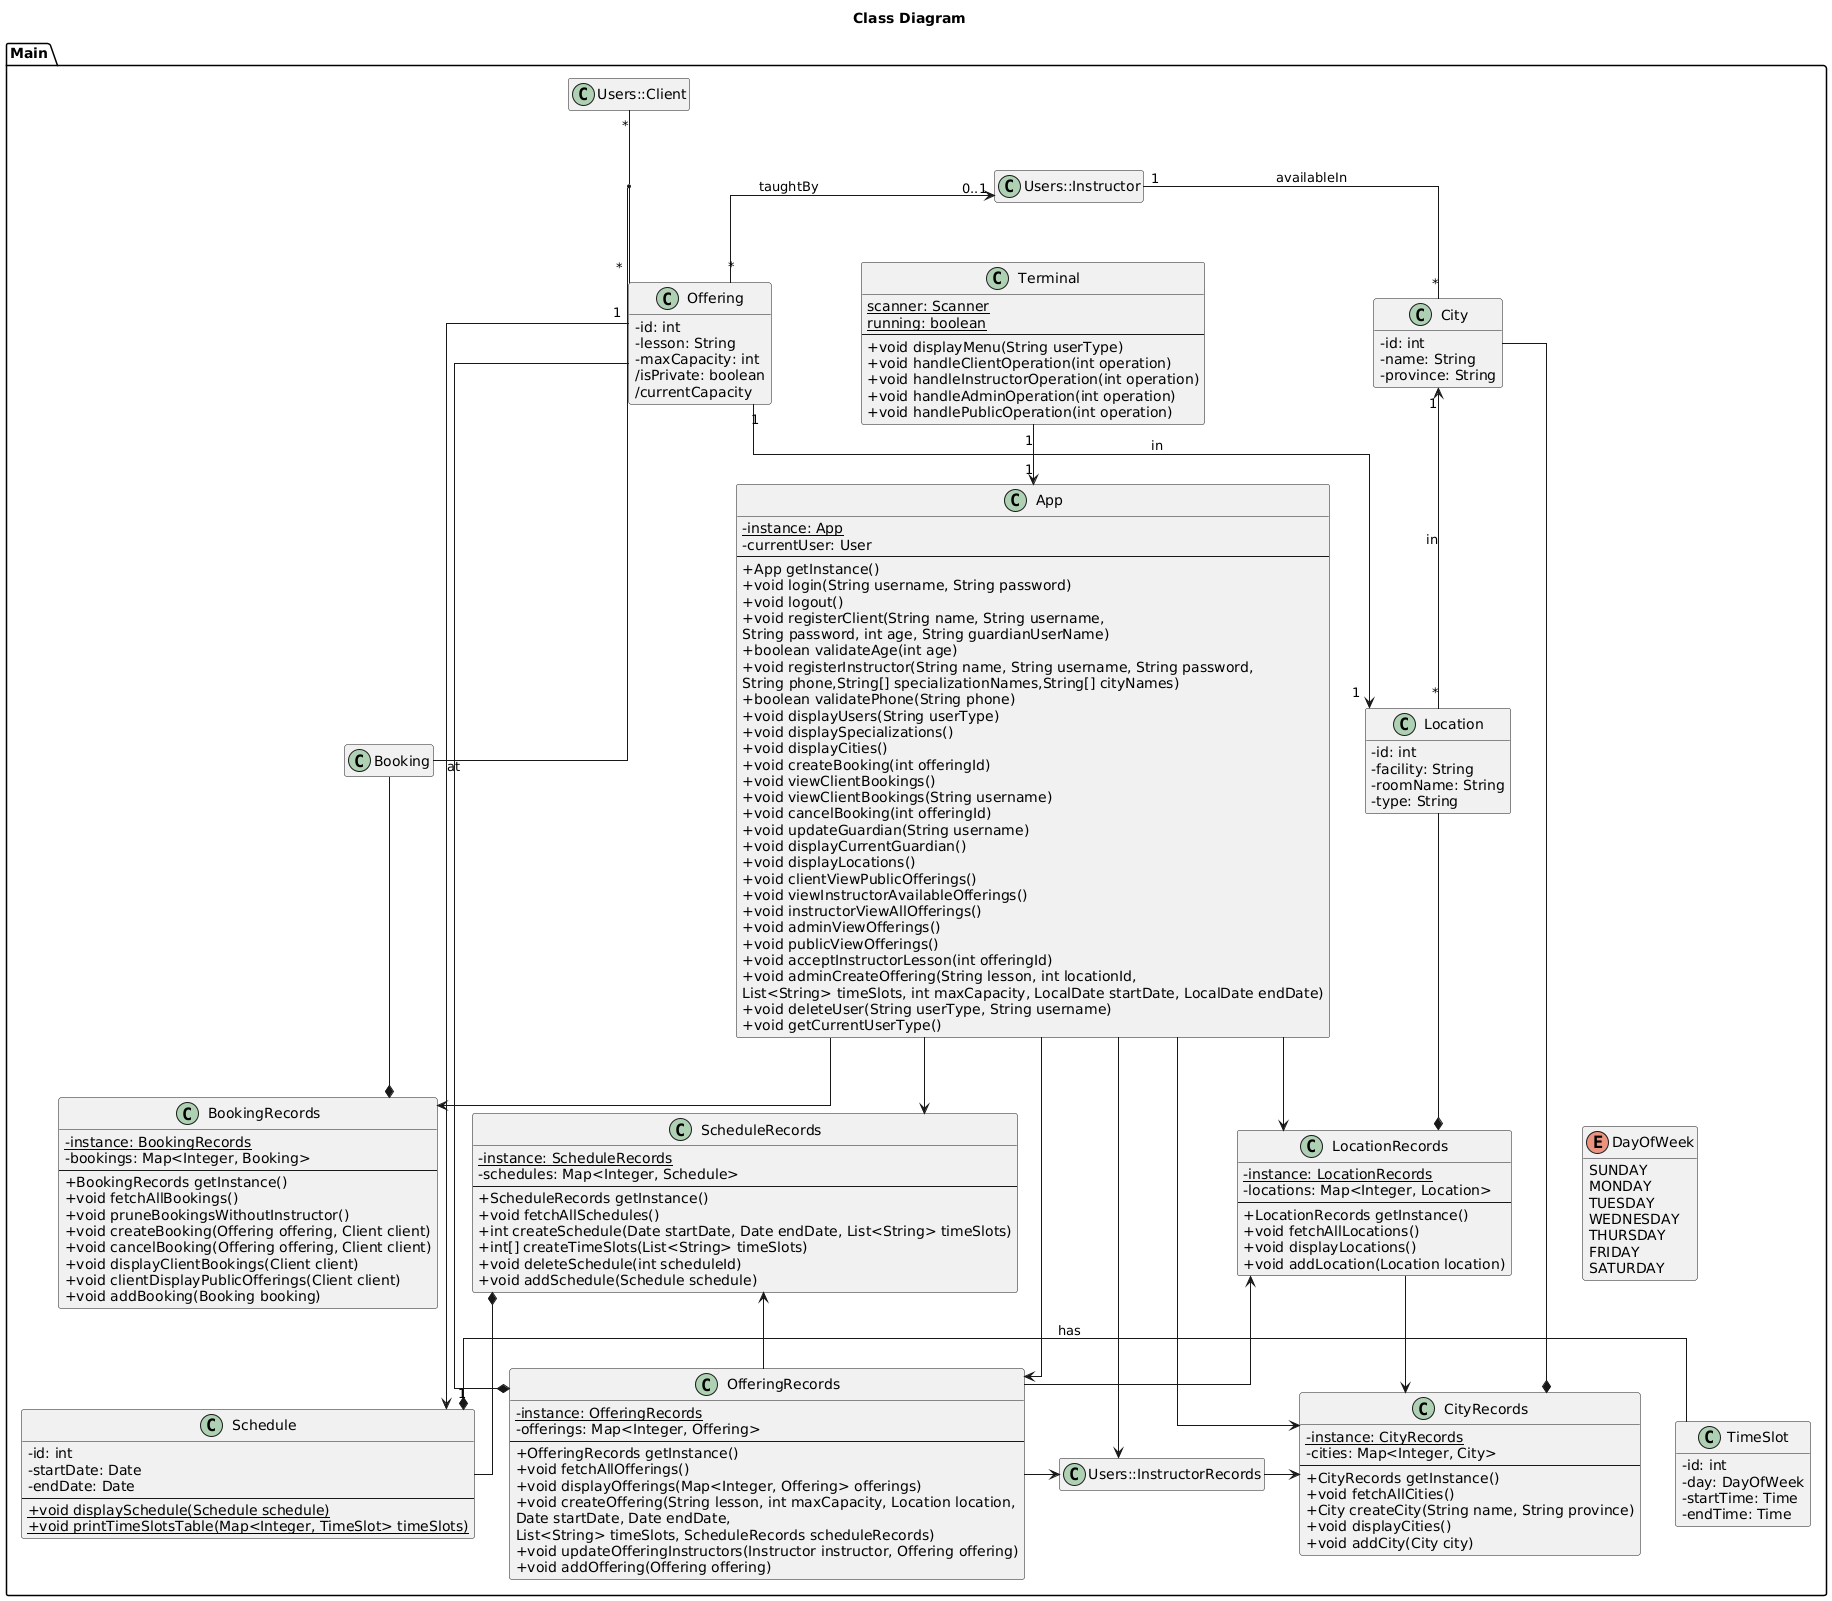

The diagram above was rendered by PlantUML. Its source (embedded in the PNG):
@startuml
title Class Diagram
skinparam classAttributeIconSize 0
hide empty members
skinparam linetype ortho

package Main {
    class InstructorRecords as "Users::InstructorRecords"  {}
    class Client as "Users::Client" {}
    class Instructor as "Users::Instructor" {}
    
    class App {
        -{static} instance: App
        -currentUser: User
        --
        +App getInstance()
        +void login(String username, String password)
        +void logout()
        +void registerClient(String name, String username, 
        String password, int age, String guardianUserName)
        +boolean validateAge(int age)
        +void registerInstructor(String name, String username, String password, 
        String phone,String[] specializationNames,String[] cityNames)
        +boolean validatePhone(String phone)
        +void displayUsers(String userType)
        +void displaySpecializations()
        +void displayCities()
        +void createBooking(int offeringId)
        +void viewClientBookings()
        +void viewClientBookings(String username)
        +void cancelBooking(int offeringId)
        +void updateGuardian(String username)
        +void displayCurrentGuardian()
        +void displayLocations()
        +void clientViewPublicOfferings()
        +void viewInstructorAvailableOfferings()
        +void instructorViewAllOfferings()
        +void adminViewOfferings()
        +void publicViewOfferings()
        +void acceptInstructorLesson(int offeringId)
        +void adminCreateOffering(String lesson, int locationId, 
        List<String> timeSlots, int maxCapacity, LocalDate startDate, LocalDate endDate)
        +void deleteUser(String userType, String username)
        +void getCurrentUserType()
    }

    class Terminal {
        {static} scanner: Scanner
        {static} running: boolean
        --
        +void displayMenu(String userType)
        +void handleClientOperation(int operation)
        +void handleInstructorOperation(int operation)
        +void handleAdminOperation(int operation)
        +void handlePublicOperation(int operation)
    }

    class Booking {}

    class BookingRecords {
        -{static} instance: BookingRecords
        -bookings: Map<Integer, Booking>
        --
        +BookingRecords getInstance()
        +void fetchAllBookings()
        +void pruneBookingsWithoutInstructor()
        +void createBooking(Offering offering, Client client)
        +void cancelBooking(Offering offering, Client client)
        +void displayClientBookings(Client client)
        +void clientDisplayPublicOfferings(Client client)
        +void addBooking(Booking booking)
    }

    class City {
        -id: int 
        -name: String 
        -province: String 
    }

    class CityRecords {
        -{static} instance: CityRecords
        -cities: Map<Integer, City>
        --
        +CityRecords getInstance()
        +void fetchAllCities()
        +City createCity(String name, String province)
        +void displayCities()
        +void addCity(City city)
    }

    class Location {
        -id: int 
        -facility: String 
        -roomName: String 
        -type: String
    }

    class LocationRecords {
        -{static} instance: LocationRecords
        -locations: Map<Integer, Location>
        --
        +LocationRecords getInstance()
        +void fetchAllLocations()
        +void displayLocations()
        +void addLocation(Location location)
    }

    class Offering {
        -id: int
        -lesson: String 
        -maxCapacity: int 
        /isPrivate: boolean 
        /currentCapacity
    }

    class OfferingRecords {
        -{static} instance: OfferingRecords
        -offerings: Map<Integer, Offering>
        --
        +OfferingRecords getInstance()
        +void fetchAllOfferings()
        +void displayOfferings(Map<Integer, Offering> offerings)
        +void createOffering(String lesson, int maxCapacity, Location location, 
        Date startDate, Date endDate,
            List<String> timeSlots, ScheduleRecords scheduleRecords)
        + void updateOfferingInstructors(Instructor instructor, Offering offering)
        +void addOffering(Offering offering)
    }

    class Schedule {
        -id: int 
        -startDate: Date 
        -endDate: Date 
        --
        +{static} void displaySchedule(Schedule schedule)
        +{static} void printTimeSlotsTable(Map<Integer, TimeSlot> timeSlots)
    }

    class ScheduleRecords {
        -{static} instance: ScheduleRecords
        -schedules: Map<Integer, Schedule>
        --
        +ScheduleRecords getInstance()
        +void fetchAllSchedules()
        +int createSchedule(Date startDate, Date endDate, List<String> timeSlots)
        +int[] createTimeSlots(List<String> timeSlots)
        +void deleteSchedule(int scheduleId)
        +void addSchedule(Schedule schedule)
    }

    class TimeSlot {
        -id: int 
        -day: DayOfWeek
        -startTime: Time 
        -endTime: Time 
    }

    enum DayOfWeek {
        SUNDAY
        MONDAY
        TUESDAY
        WEDNESDAY
        THURSDAY
        FRIDAY
        SATURDAY 
    }

    App "1" <-up- "1" Terminal
    App --> OfferingRecords
    App --> BookingRecords
    App -> InstructorRecords
    App -> CityRecords
    App -> LocationRecords
    App --> ScheduleRecords

    InstructorRecords -> CityRecords

    City -* CityRecords

    Location "*" -up-> "1" City: in

    LocationRecords --> CityRecords
    LocationRecords *-up- Location
    LocationRecords <-- OfferingRecords

    Schedule *- TimeSlot: has

    ScheduleRecords *-- Schedule
    ScheduleRecords <-- OfferingRecords

    Offering --* OfferingRecords
    Offering "1" --> "1" Schedule: at
    Offering "1" --> "1" Location: in

    OfferingRecords -> InstructorRecords

    Instructor "1" -- "*" City: availableIn
    Instructor "0..1" <-- "*" Offering: taughtBy

    Client "*" -- "*" Offering

    (Client, Offering) -- Booking
    Booking --* BookingRecords

    ' Position DayOfWeek enum
    DayOfWeek - Empty
    Empty -- TimeSlot
    hide Empty
}
@enduml